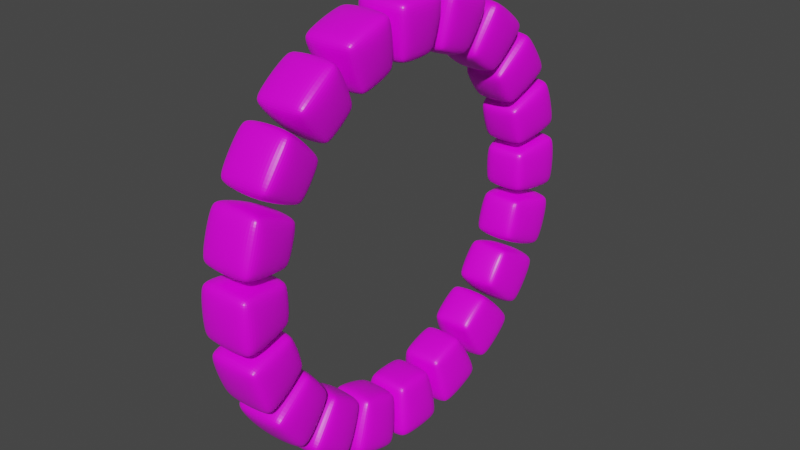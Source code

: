 # Source: Portal.blend  (saved by Blender 2.82.7; exported with 4.5.12 LTS)
import bpy
from mathutils import Matrix  # noqa: F401  (used for matrix-valued properties, if any)

bpy.ops.wm.read_factory_settings(use_empty=True)
scene = bpy.context.scene
scene.name = 'Scene'

# ---- collections
col_collection = bpy.data.collections.new('Collection'); scene.collection.children.link(col_collection)

# ---- images (referenced by path relative to the original .blend; pixels are not part of the script)
import os
ASSET_DIR = os.environ.get("B2B_ASSET_DIR", "")  # directory of the original .blend (textures are referenced by path, not embedded)
HERE = os.path.dirname(os.path.abspath(__file__))  # packed textures are extracted next to this script under _unpacked/

def load_image(name, relpath, width, height, colorspace="sRGB"):
    """Load a texture the original file referenced (path relative to the .blend, or extracted next to this script)."""
    p = next((c for c in (os.path.join(HERE, relpath), os.path.join(ASSET_DIR, relpath)) if relpath and os.path.exists(c)), "")
    if p:
        img = bpy.data.images.load(p, check_existing=True)
        img.name = name
    else:  # same state as the original file: an image datablock whose file is absent (Cycles renders it pink)
        img = bpy.data.images.new(name, width, height)
        img.source = "FILE"
        img.filepath = "//" + (relpath or name)
    img.colorspace_settings.name = colorspace
    return img
img_portal_stone = load_image('Portal-stone', 'Portal-stone.png', 1024, 1024, 'sRGB')

# ---- materials (node trees are filled in below, after node groups)
mat_material = bpy.data.materials.new('Material')
mat_material.alpha_threshold = 0.0
mat_material.use_transparent_shadow = False
mat_material.line_color = (0.0, 0.0, 0.0, 1.0)

# ---- material node trees
mat_material.use_nodes = True; mat_material.node_tree.nodes.clear()
_N = mat_material.node_tree.nodes; _L = mat_material.node_tree.links
n0 = _N.new('ShaderNodeOutputMaterial'); n0.name = 'Material Output'; n0.location = (300, 300)
n1 = _N.new('ShaderNodeBsdfPrincipled'); n1.name = 'Principled BSDF'; n1.location = (10, 300)
n1.distribution = 'GGX'
n1.subsurface_method = 'BURLEY'
n1.inputs[2].default_value = 0.4
n1.inputs[3].default_value = 1.45
n1.inputs[27].default_value = (0.0, 0.0, 0.0, 1.0)
n1.inputs[28].default_value = 1.0
n2 = _N.new('ShaderNodeTexImage'); n2.name = 'Image Texture'; n2.location = (-280, 280)
n2.image = img_portal_stone
_L.new(n1.outputs[0], n0.inputs[0])
_L.new(n2.outputs[0], n1.inputs[0])
n0.is_active_output = True

# ---- world
world_world = bpy.data.worlds.new('World'); scene.world = world_world
world_world.use_nodes = True; world_world.node_tree.nodes.clear()
_N = world_world.node_tree.nodes; _L = world_world.node_tree.links
n0 = _N.new('ShaderNodeOutputWorld'); n0.name = 'World Output'; n0.location = (300, 300)
n1 = _N.new('ShaderNodeBackground'); n1.name = 'Background'; n1.location = (10, 300)
n1.inputs[0].default_value = (0.05088, 0.05088, 0.05088, 1.0)
_L.new(n1.outputs[0], n0.inputs[0])
n0.is_active_output = True
world_world.color = (0.05088, 0.05088, 0.05088)
world_world.use_sun_shadow = False
world_world.sun_shadow_jitter_overblur = 0.0

# ---- meshes
me_cube = bpy.data.meshes.new('Cube')
me_cube.from_pydata([(0.5297, 0.7765, -5.23), (0.5297, 0.5297, -4.983), (0.7765, 0.5297, -5.23), (0.6821, 0.6821, -6.936), (0.6821, 1.0, -6.618), (1.0, 0.6821, -6.618), (0.7765, -0.5297, -5.23), (0.5297, -0.5297, -4.983), (0.5297, -0.7765, -5.23), (1.0, -0.6821, -6.618), (0.6821, -1.0, -6.618), (0.6821, -0.6821, -6.936), (-0.5297, 0.7765, -5.23), (-0.7765, 0.5297, -5.23), (-0.5297, 0.5297, -4.983), (-1.0, 0.6821, -6.618), (-0.6821, 1.0, -6.618), (-0.6821, 0.6821, -6.936), (-0.7765, -0.5297, -5.23), (-0.5297, -0.7765, -5.23), (-0.5297, -0.5297, -4.983), (-0.6821, -0.6821, -6.936), (-0.6821, -1.0, -6.618), (-1.0, -0.6821, -6.618)], [], [(17, 3, 11, 21), (23, 18, 13, 15), (10, 8, 19, 22), (1, 14, 20, 7), (5, 2, 6, 9), (0, 1, 2), (3, 4, 5), (6, 7, 8), (9, 10, 11), (12, 13, 14), (15, 16, 17), (18, 19, 20), (21, 22, 23), (17, 21, 23, 15), (3, 17, 16, 4), (2, 5, 4, 0), (22, 19, 18, 23), (8, 10, 9, 6), (12, 16, 15, 13), (7, 20, 19, 8), (1, 7, 6, 2), (21, 11, 10, 22), (20, 14, 13, 18), (14, 1, 0, 12), (11, 3, 5, 9), (16, 12, 0, 4)])
_uv = me_cube.uv_layers.new(name='UVMap')
_uv.uv.foreach_set('vector', [0.1647, 0.5397, 0.3353, 0.5397, 0.3353, 0.7103, 0.1647, 0.7103, 0.4147, 0.03974, 0.5853, 0.03974, 0.5853, 0.2103, 0.4147, 0.2103, 0.4147, 0.7897, 0.5853, 0.7897, 0.5853, 0.9603, 0.4147, 0.9603, 0.6647, 0.5397, 0.8353, 0.5397, 0.8353, 0.7103, 0.6647, 0.7103, 0.4147, 0.5397, 0.5853, 0.5397, 0.5853, 0.7103, 0.4147, 0.7103, 0.5853, 0.4603, 0.625, 0.4603, 0.5853, 0.5, 0.3353, 0.5397, 0.3353, 0.5, 0.375, 0.5397, 0.5853, 0.7103, 0.625, 0.7103, 0.5853, 0.75, 0.4147, 0.7103, 0.4147, 0.75, 0.375, 0.7103, 0.5853, 0.2897, 0.5853, 0.25, 0.625, 0.2897, 0.4147, 0.2103, 0.4147, 0.25, 0.375, 0.2103, 0.5853, 0.03974, 0.5853, 0.0, 0.625, 0.03974, 0.1647, 0.7103, 0.1647, 0.75, 0.125, 0.7103, 0.1647, 0.5397, 0.1647, 0.7103, 0.125, 0.7103, 0.125, 0.5397, 0.3353, 0.5397, 0.1647, 0.5397, 0.1647, 0.5, 0.3353, 0.5, 0.5853, 0.5397, 0.4147, 0.5397, 0.4147, 0.4603, 0.5853, 0.4603, 0.4147, 0.9603, 0.5853, 0.9603, 0.5853, 1.0, 0.4147, 1.0, 0.5853, 0.7897, 0.4147, 0.7897, 0.4147, 0.7103, 0.5853, 0.7103, 0.5853, 0.2897, 0.4147, 0.2897, 0.4147, 0.2103, 0.5853, 0.2103, 0.6647, 0.7103, 0.8353, 0.7103, 0.8353, 0.75, 0.6647, 0.75, 0.6647, 0.5397, 0.6647, 0.7103, 0.5853, 0.7103, 0.5853, 0.5397, 0.1647, 0.7103, 0.3353, 0.7103, 0.3353, 0.75, 0.1647, 0.75, 0.8353, 0.7103, 0.8353, 0.5397, 0.875, 0.5397, 0.875, 0.7103, 0.8353, 0.5397, 0.6647, 0.5397, 0.6647, 0.5, 0.8353, 0.5, 0.3353, 0.7103, 0.3353, 0.5397, 0.4147, 0.5397, 0.4147, 0.7103, 0.4147, 0.2897, 0.5853, 0.2897, 0.5853, 0.4603, 0.4147, 0.4603])
me_cube.materials.append(mat_material)
me_cube.use_remesh_preserve_volume = False
me_cube.use_remesh_preserve_attributes = False
me_cube.use_mirror_vertex_groups = False
me_cube.update()

# ---- objects
ob_cube = bpy.data.objects.new('Cube', me_cube)
ob_empty = bpy.data.objects.new('Empty', None)

# ---- transforms, parenting, visibility, modifiers, constraints
ob_cube.location = (0.0, 0.0, 0.0)
ob_cube.scale = (0.3831, 0.3831, 0.3831)
ob_cube.lock_rotations_4d = False
ob_cube.empty_display_type = 'ARROWS'
ob_cube.lineart.crease_threshold = 0.0
_m = ob_cube.modifiers.new('Subdivision', 'SUBSURF')
_m.uv_smooth = 'PRESERVE_CORNERS'
_m.levels = 3
_m.render_levels = 3
_m.show_only_control_edges = False
_m = ob_cube.modifiers.new('Array', 'ARRAY')
_m.count = 20
_m.constant_offset_displace = (0.0, 0.0, 0.0)
_m.use_relative_offset = False
_m.use_object_offset = True
_m.offset_object = ob_empty
ob_empty.location = (0.0, 0.0, 0.0)
ob_empty.rotation_euler = (0.3142, -0.0, 0.0)
ob_empty.scale = (0.3831, 0.3831, 0.3831)
ob_empty.lineart.crease_threshold = 0.0

# ---- collection membership
col_collection.objects.link(ob_cube)
col_collection.objects.link(ob_empty)

# ---- scene / render settings (as saved in the file)
scene.frame_start = 1; scene.frame_end = 250; scene.frame_set(1)
scene.render.engine = 'BLENDER_EEVEE_NEXT'
scene.cycles.use_denoising = False
scene.cycles.samples = 128
scene.cycles.sampling_pattern = 'TABULATED_SOBOL'
scene.cycles.use_adaptive_sampling = False
scene.cycles.use_light_tree = False
scene.view_settings.view_transform = 'Filmic'
bpy.context.view_layer.update()

# ---- added for rendering (the .blend has no active camera and no usable light): camera, sun
cam_auto = bpy.data.cameras.new('AutoCamera')
cam_auto.lens = 50.0
cam_auto.sensor_width = 36.0
cam_auto.clip_end = 1000.0
ob_auto_camera = bpy.data.objects.new('AutoCamera', cam_auto)
scene.collection.objects.link(ob_auto_camera)
ob_auto_camera.location = (6.95706, -8.34848, 5.56566)
ob_auto_camera.rotation_euler = (1.09748, -7.21219e-08, 0.694738)
scene.camera = ob_auto_camera
light_auto_sun = bpy.data.lights.new('AutoSun', 'SUN')
light_auto_sun.energy = 3.0
light_auto_sun.angle = 0.0523599
ob_auto_sun = bpy.data.objects.new('AutoSun', light_auto_sun)
scene.collection.objects.link(ob_auto_sun)
ob_auto_sun.rotation_euler = (0.872665, 0.174533, 0.523599)
bpy.context.view_layer.update()
